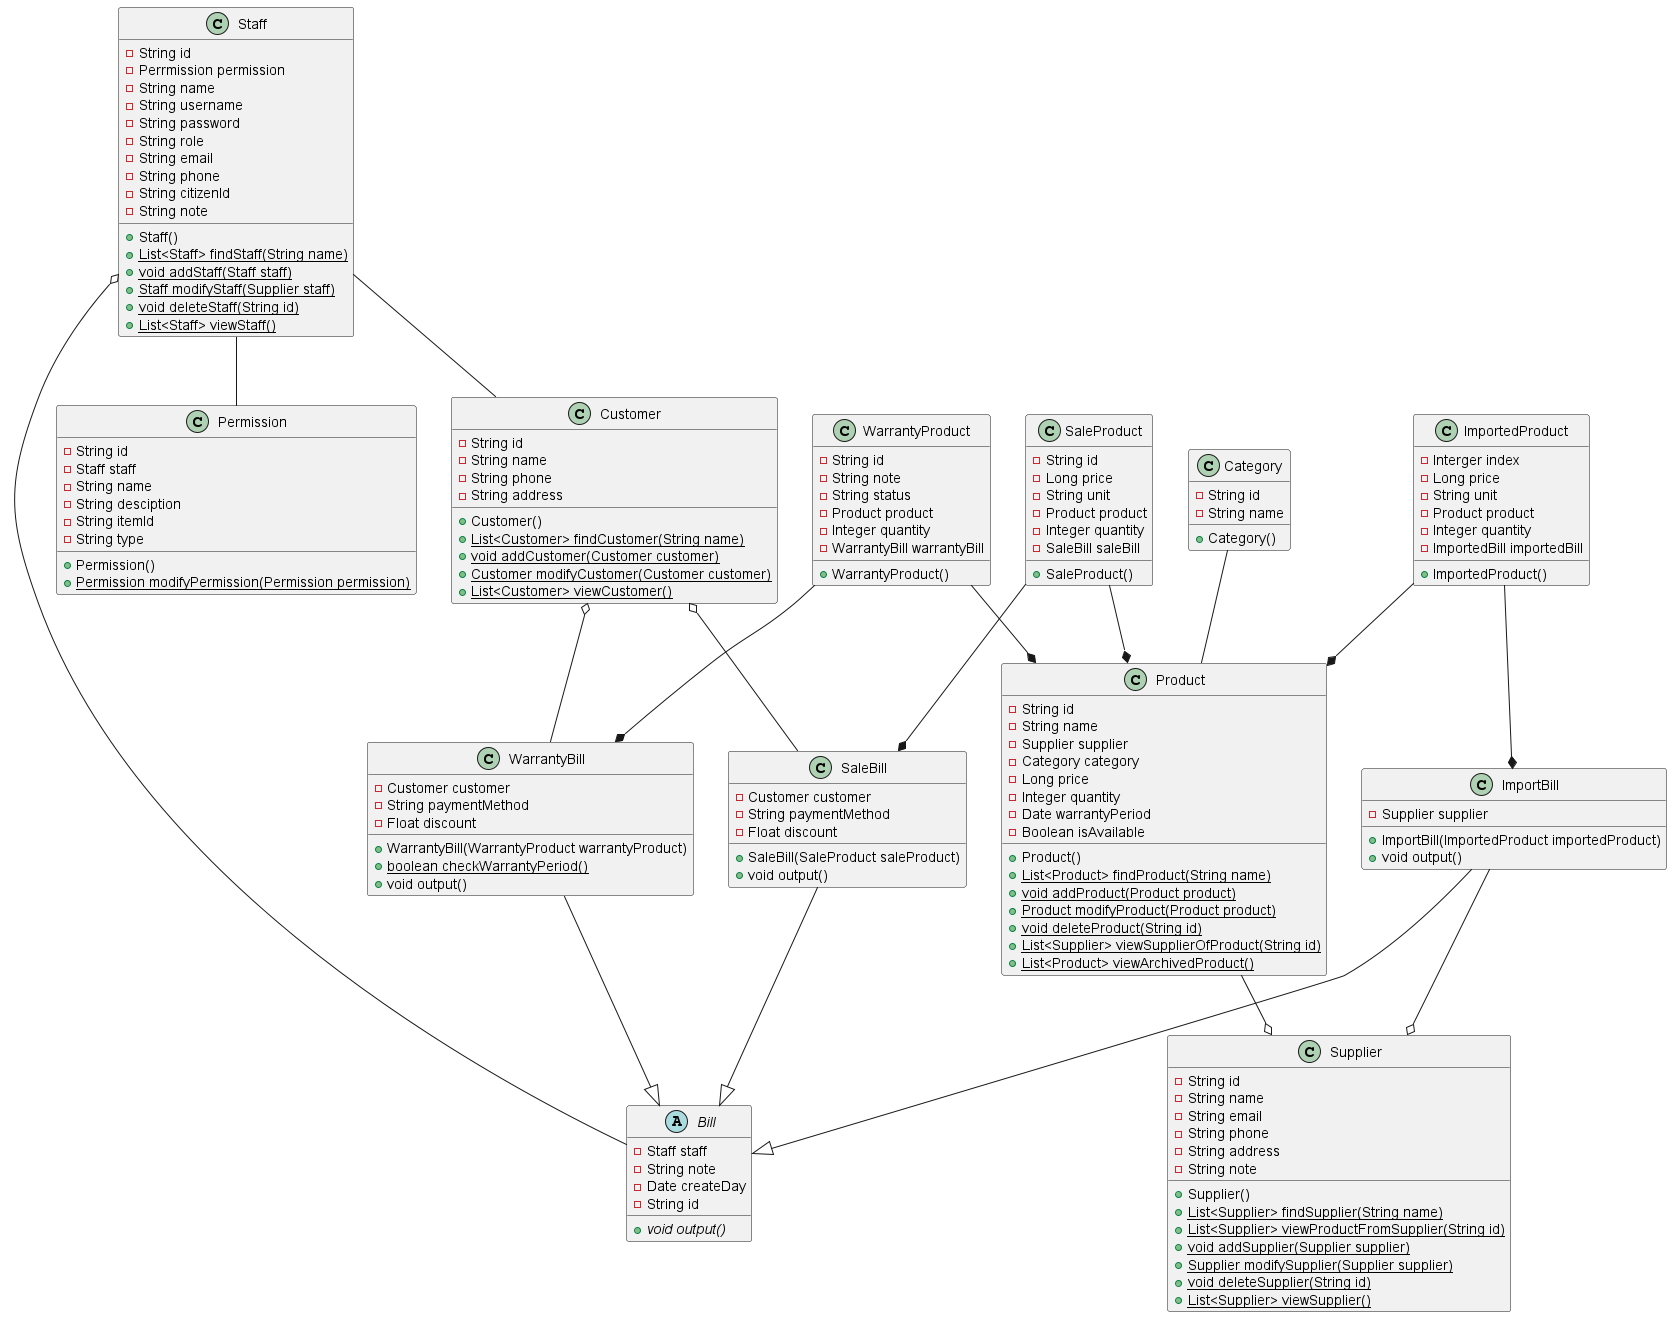

The diagram above was rendered by PlantUML. Its source (embedded in the PNG):
@startuml

class Customer {
  -String id
  -String name
  -String phone
  -String address
  +Customer()
  +{static} List<Customer> findCustomer(String name)
  +{static} void addCustomer(Customer customer)
  +{static} Customer modifyCustomer(Customer customer)
 +{static} List<Customer> viewCustomer()
}

class Supplier {
  -String id
  -String name
  -String email
  -String phone
  -String address
  -String note
  +Supplier()
  +{static} List<Supplier> findSupplier(String name)
  +{static} List<Supplier> viewProductFromSupplier(String id)
  +{static} void addSupplier(Supplier supplier)
  +{static} Supplier modifySupplier(Supplier supplier)
  +{static} void deleteSupplier(String id)
  +{static} List<Supplier> viewSupplier()
}

class Permission {
  -String id
  -Staff staff
  -String name
  -String desciption
  -String itemId
  -String type
  +Permission()
  +{static} Permission modifyPermission(Permission permission)
}

class Staff {
  -String id
  -Perrmission permission
  -String name
  -String username
  -String password
  -String role
  -String email
  -String phone
  -String citizenId
  -String note
  +Staff()
  +{static} List<Staff> findStaff(String name)
  +{static} void addStaff(Staff staff)
  +{static} Staff modifyStaff(Supplier staff)
  +{static} void deleteStaff(String id)
  +{static} List<Staff> viewStaff()
}

class Category {
  -String id
  -String name
  +Category()
}

class Product {
  -String id
  -String name
  -Supplier supplier
  -Category category
  -Long price
  -Integer quantity
  -Date warrantyPeriod
  -Boolean isAvailable
  +Product()
  +{static} List<Product> findProduct(String name)
  +{static} void addProduct(Product product)
  +{static} Product modifyProduct(Product product)
  +{static} void deleteProduct(String id)
  +{static} List<Supplier> viewSupplierOfProduct(String id)
  +{static} List<Product> viewArchivedProduct()

}

abstract Bill{
  -Staff staff
  -String note
  -Date createDay
  -String id
  +{abstract} void output()
}

class SaleBill {
  -Customer customer
  -String paymentMethod
  -Float discount
  +SaleBill(SaleProduct saleProduct)
  +void output()
}

class WarrantyBill {
  -Customer customer
  -String paymentMethod
  -Float discount
  +WarrantyBill(WarrantyProduct warrantyProduct)
  +{static}boolean checkWarrantyPeriod()
  +void output()
}

class ImportBill {
  -Supplier supplier
  +ImportBill(ImportedProduct importedProduct)
  +void output()
}


class WarrantyProduct {
  -String id
  -String note
  -String status
  -Product product
  -Integer quantity
  -WarrantyBill warrantyBill
  +WarrantyProduct()
}

class SaleProduct {
  -String id
  -Long price
  -String unit
  -Product product
  -Integer quantity
  -SaleBill saleBill
  +SaleProduct()
}

class ImportedProduct {
  -Interger index
  -Long price
  -String unit
  -Product product
  -Integer quantity
  -ImportedBill importedBill
  +ImportedProduct()
}

ImportBill --|> Bill
WarrantyBill --|> Bill 
SaleBill --|> Bill 

WarrantyProduct --* Product 
SaleProduct --* Product 
ImportedProduct --* Product 

WarrantyProduct --* WarrantyBill 
SaleProduct --* SaleBill 
ImportedProduct --* ImportBill 

Customer o-- WarrantyBill 
Customer o-- SaleBill 
ImportBill --o Supplier
Product --o Supplier

Staff o-- Bill

Staff -- Permission 

Staff -- Customer

Category -- Product
@enduml